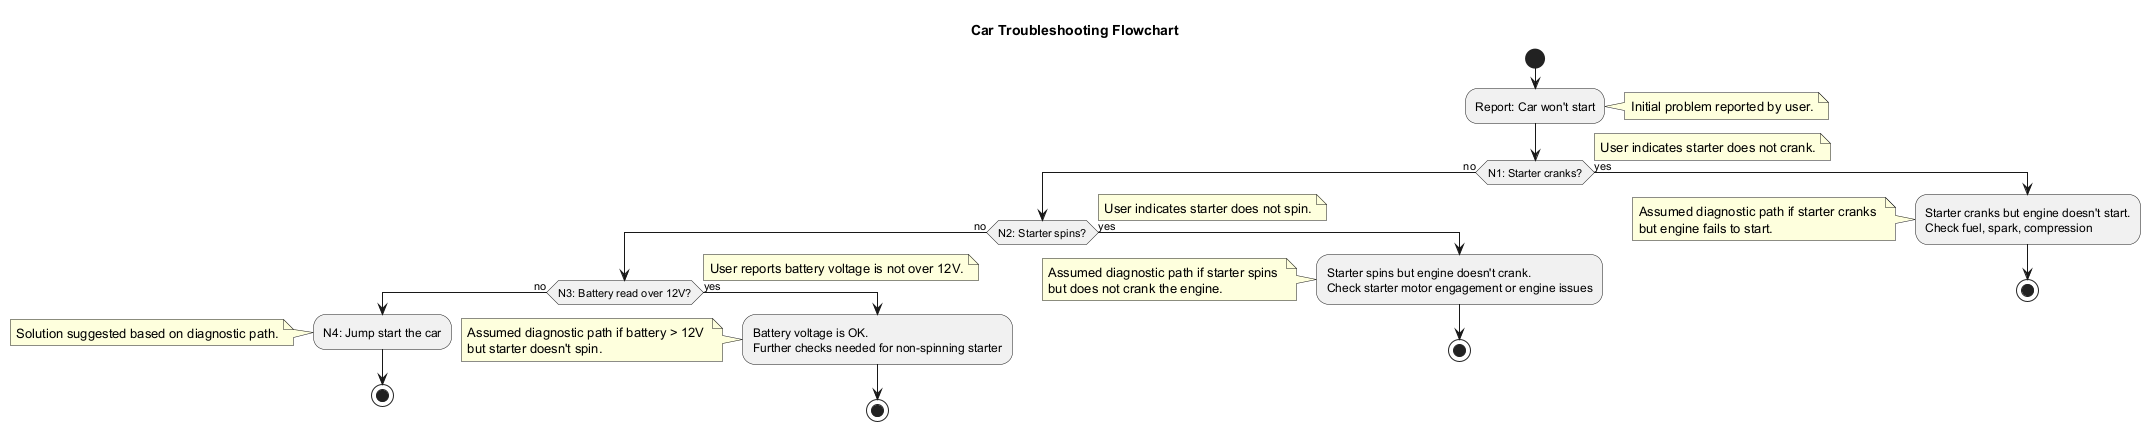

The diagram above was rendered by PlantUML. Its source (embedded in the PNG):
@startuml
title Car Troubleshooting Flowchart

start
:Report: Car won't start;
note right: Initial problem reported by user.

if (N1: Starter cranks?) then (no)
  note right: User indicates starter does not crank.
  if (N2: Starter spins?) then (no)
    note right: User indicates starter does not spin.
    if (N3: Battery read over 12V?) then (no)
      note right: User reports battery voltage is not over 12V.
      :N4: Jump start the car;
      note left: Solution suggested based on diagnostic path.
      stop
    else (yes)
      :Battery voltage is OK.\nFurther checks needed for non-spinning starter;
      note left: Assumed diagnostic path if battery > 12V \nbut starter doesn't spin.
      stop
    endif
  else (yes)
    :Starter spins but engine doesn't crank.\nCheck starter motor engagement or engine issues;
    note left: Assumed diagnostic path if starter spins \nbut does not crank the engine.
    stop
  endif
else (yes)
  :Starter cranks but engine doesn't start.\nCheck fuel, spark, compression;
  note left: Assumed diagnostic path if starter cranks \nbut engine fails to start.
  stop
endif

@enduml